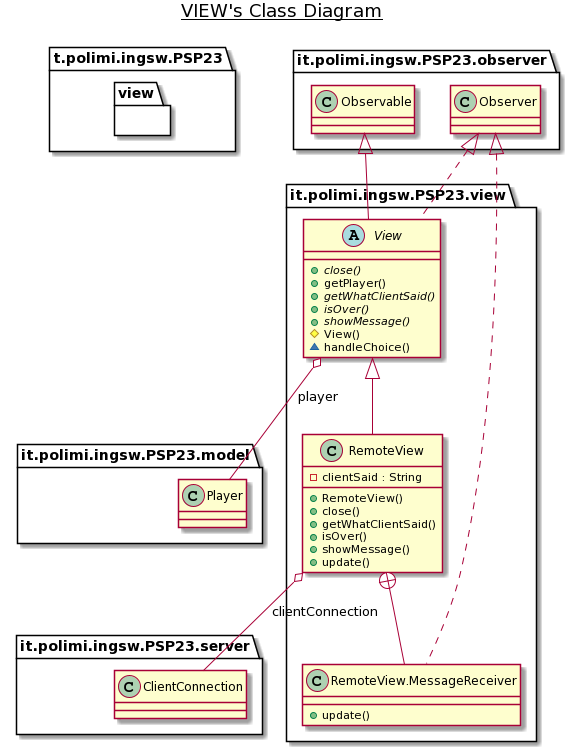

The diagram above was rendered by PlantUML. Its source (embedded in the PNG):
@startuml
title __VIEW's Class Diagram__\n

    namespace t.polimi.ingsw.PSP23 {
      namespace view {
        class it.polimi.ingsw.PSP23.view.RemoteView {
            - clientSaid : String
            + RemoteView()
            + close()
            + getWhatClientSaid()
            + isOver()
            + showMessage()
            + update()
        }
      }
    }
  
  

    namespace t.polimi.ingsw.PSP23 {
      namespace view {
        class it.polimi.ingsw.PSP23.view.RemoteView.MessageReceiver {
            + update()
        }
      }
    }
  
  
    namespace t.polimi.ingsw.PSP23 {
      namespace view {
        abstract class it.polimi.ingsw.PSP23.view.View {
            {abstract} + close()
            + getPlayer()
            {abstract} + getWhatClientSaid()
            {abstract} + isOver()
            {abstract} + showMessage()
            # View()
            ~ handleChoice()
        }
      }
    }
  
  

  it.polimi.ingsw.PSP23.view.RemoteView -up-|> it.polimi.ingsw.PSP23.view.View
  it.polimi.ingsw.PSP23.view.RemoteView o-- it.polimi.ingsw.PSP23.server.ClientConnection : clientConnection
  it.polimi.ingsw.PSP23.view.RemoteView +-down- it.polimi.ingsw.PSP23.view.RemoteView.MessageReceiver
  it.polimi.ingsw.PSP23.view.RemoteView.MessageReceiver .up.|> it.polimi.ingsw.PSP23.observer.Observer
  it.polimi.ingsw.PSP23.view.View .up.|> it.polimi.ingsw.PSP23.observer.Observer
  it.polimi.ingsw.PSP23.view.View -up-|> it.polimi.ingsw.PSP23.observer.Observable
  it.polimi.ingsw.PSP23.view.View o-- it.polimi.ingsw.PSP23.model.Player : player
@enduml